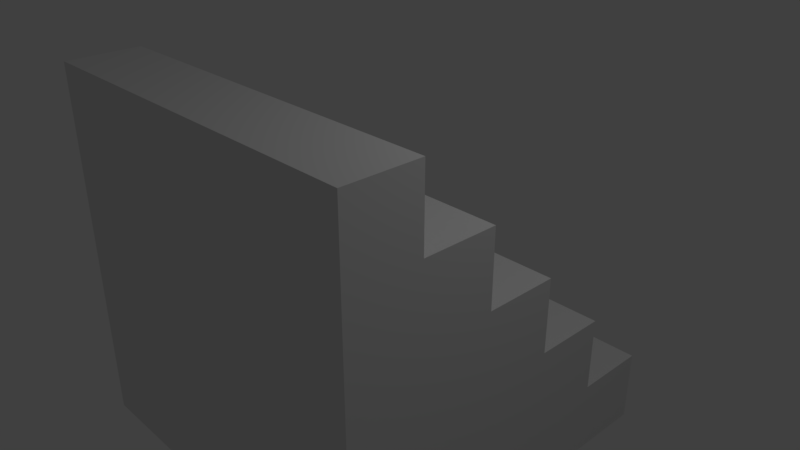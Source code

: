 # Source: Stairs.blend  (saved by Blender 2.79.0; exported with 4.5.12 LTS)
import bpy
from mathutils import Matrix  # noqa: F401  (used for matrix-valued properties, if any)

bpy.ops.wm.read_factory_settings(use_empty=True)
scene = bpy.context.scene
scene.name = 'Scene'

# ---- collections
col_collection_1 = bpy.data.collections.new('Collection 1'); scene.collection.children.link(col_collection_1)

# ---- materials (node trees are filled in below, after node groups)
mat_material = bpy.data.materials.new('Material')
mat_material.alpha_threshold = 0.0
mat_material.use_transparent_shadow = False
mat_material.roughness = 0.5
mat_material.line_color = (0.0, 0.0, 0.0, 1.0)

# ---- material node trees

# ---- world
world_world = bpy.data.worlds.new('World'); scene.world = world_world
world_world.color = (0.05088, 0.05088, 0.05088)
world_world.use_sun_shadow = False
world_world.sun_shadow_jitter_overblur = 0.0
world_world.cycles.sampling_method = 'MANUAL'

# ---- cameras
cam_camera = bpy.data.cameras.new('Camera')
cam_camera.clip_end = 100.0
cam_camera.lens = 35.0
cam_camera.sensor_width = 32.0
cam_camera.sensor_height = 18.0
cam_camera.ortho_scale = 7.314
cam_camera.dof.focus_distance = 0.0
cam_camera.dof.aperture_fstop = 128.0

# ---- lights
light_lamp = bpy.data.lights.new('Lamp', 'POINT')
light_lamp.transmission_factor = 0.0
light_lamp.cutoff_distance = 30.0
light_lamp.energy = 100.0
light_lamp.shadow_buffer_clip_start = 1.001
light_lamp.shadow_soft_size = 0.1
light_lamp.shadow_maximum_resolution = 0.006
light_lamp.use_absolute_resolution = True

# ---- meshes
me_cube = bpy.data.meshes.new('Cube')
me_cube.from_pydata([(1.0, 1.0, -1.0), (1.0, -1.0, -1.0), (-1.0, -1.0, -1.0), (-1.0, 1.0, -1.0), (1.0, -1.0, 1.0), (-1.0, -1.0, 1.0), (1.0, -0.604, 0.596), (-1.0, -0.604, 0.596), (-1.0, -0.604, 1.0), (1.0, -0.604, 1.0), (-1.0, -0.204, 0.196), (1.0, -0.204, 0.196), (-1.0, -0.204, 0.596), (1.0, -0.204, 0.596), (-1.0, 0.196, -0.204), (1.0, 0.196, -0.204), (-1.0, 0.196, 0.196), (1.0, 0.196, 0.196), (1.0, 1.0, -0.604), (-1.0, 0.596, -0.604), (1.0, 0.596, -0.604), (-1.0, 1.0, -0.604), (-1.0, 0.596, -0.204), (1.0, 0.596, -0.204)], [], [(0, 1, 2, 3), (0, 18, 20, 23, 15, 17, 11, 13, 6, 9, 4, 1), (1, 4, 5, 2), (2, 5, 8, 7, 12, 10, 16, 14, 22, 19, 21, 3), (9, 8, 5, 4), (7, 6, 13, 12), (6, 7, 8, 9), (10, 11, 17, 16), (11, 10, 12, 13), (14, 15, 23, 22), (15, 14, 16, 17), (21, 18, 0, 3), (19, 20, 18, 21), (20, 19, 22, 23)])
me_cube.materials.append(mat_material)
me_cube.use_remesh_preserve_volume = False
me_cube.use_remesh_preserve_attributes = False
me_cube.use_mirror_vertex_groups = False
me_cube.update()

# ---- objects
ob_cube = bpy.data.objects.new('Cube', me_cube)
ob_lamp = bpy.data.objects.new('Lamp', light_lamp)
ob_camera = bpy.data.objects.new('Camera', cam_camera)

# ---- transforms, parenting, visibility, modifiers, constraints
ob_cube.location = (0.0, 0.0, 0.0)
ob_cube.scale = (2.5, 2.5, 2.5)
ob_cube.lock_rotations_4d = False
ob_cube.empty_display_type = 'ARROWS'
ob_cube.lineart.crease_threshold = 0.0
ob_lamp.location = (4.076, 1.005, 5.904)
ob_lamp.rotation_euler = (0.6503, 0.05522, 1.866)
ob_lamp.lock_rotations_4d = False
ob_lamp.empty_display_type = 'ARROWS'
ob_lamp.color = (0.0, 0.0, 0.0, 0.0)
ob_lamp.lineart.crease_threshold = 0.0
ob_camera.location = (7.481, -6.508, 5.344)
ob_camera.rotation_euler = (1.109, 0.0, 0.8149)
ob_camera.lock_rotations_4d = False
ob_camera.empty_display_type = 'ARROWS'
ob_camera.color = (0.0, 0.0, 0.0, 0.0)
ob_camera.display_type = 'WIRE'
ob_camera.lineart.crease_threshold = 0.0

# ---- collection membership
col_collection_1.objects.link(ob_cube)
col_collection_1.objects.link(ob_lamp)
col_collection_1.objects.link(ob_camera)

# ---- scene / render settings (as saved in the file)
scene.camera = ob_camera
scene.frame_start = 1; scene.frame_end = 250; scene.frame_set(1)
scene.render.engine = 'BLENDER_EEVEE_NEXT'
scene.render.resolution_percentage = 50
scene.render.dither_intensity = 0.0
scene.cycles.use_denoising = False
scene.cycles.samples = 128
scene.cycles.sampling_pattern = 'TABULATED_SOBOL'
scene.cycles.use_adaptive_sampling = False
scene.cycles.use_light_tree = False
scene.cycles.blur_glossy = 0.0
scene.cycles.sample_clamp_indirect = 0.0
scene.view_settings.view_transform = 'Standard'
bpy.context.view_layer.update()
